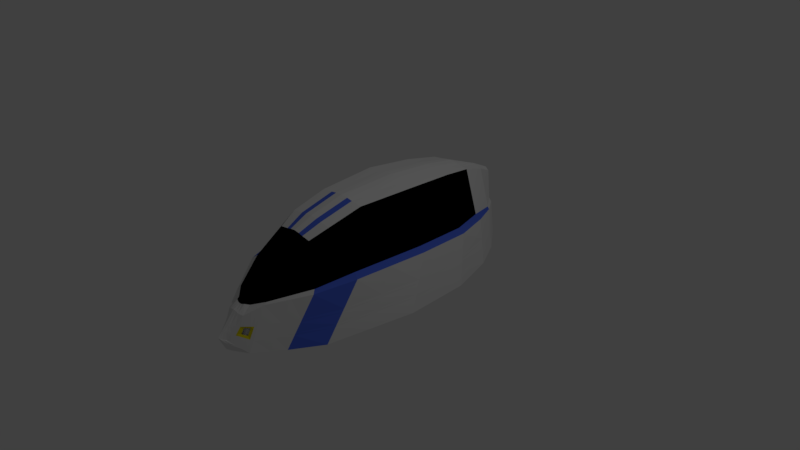 # Source: hpvcar_8_Outside.blend  (saved by Blender 2.78.0; exported with 4.5.12 LTS)
import bpy
from mathutils import Matrix  # noqa: F401  (used for matrix-valued properties, if any)

bpy.ops.wm.read_factory_settings(use_empty=True)
scene = bpy.context.scene
scene.name = 'Scene'

# ---- collections
col_collection_1 = bpy.data.collections.new('Collection 1'); scene.collection.children.link(col_collection_1)

# ---- materials (node trees are filled in below, after node groups)
mat_skycarlightglows = bpy.data.materials.new('SkyCarLightGlows')
mat_skycarlightglows.alpha_threshold = 0.0
mat_skycarlightglows.diffuse_color = (0.5, 0.5, 0.5, 1.0)
mat_skycarlightglows.roughness = 0.5
mat_hpvcar_white = bpy.data.materials.new('hpvcar-white')
mat_hpvcar_white.alpha_threshold = 0.0
mat_hpvcar_white.roughness = 0.5
mat_hpvcar_white.line_color = (0.0, 0.0, 0.0, 1.0)
mat_hpvcar_blue = bpy.data.materials.new('hpvcar-blue')
mat_hpvcar_blue.alpha_threshold = 0.0
mat_hpvcar_blue.roughness = 0.5
mat_hpvcar_black = bpy.data.materials.new('hpvcar-black')
mat_hpvcar_black.alpha_threshold = 0.0
mat_hpvcar_black.preview_render_type = 'FLAT'
mat_hpvcar_black.roughness = 0.5
mat_hpvcar_yellow = bpy.data.materials.new('hpvcar-yellow')
mat_hpvcar_yellow.alpha_threshold = 0.0
mat_hpvcar_yellow.roughness = 0.5

# ---- material node trees
mat_skycarlightglows.use_nodes = True; mat_skycarlightglows.node_tree.nodes.clear()
_N = mat_skycarlightglows.node_tree.nodes; _L = mat_skycarlightglows.node_tree.links
n0 = _N.new('ShaderNodeOutputMaterial'); n0.name = 'Material Output'; n0.location = (1200, 880)
n0.label = 'Material Out'
n1 = _N.new('ShaderNodeAddShader'); n1.name = 'Add Shader'; n1.location = (1000, 880)
n1.label = 'Shader Add Refl'
n2 = _N.new('ShaderNodeAddShader'); n2.name = 'Add Shader.001'; n2.location = (800, 880)
n2.label = 'Shader Add Spec'
n3 = _N.new('ShaderNodeBsdfRefraction'); n3.name = 'Refraction BSDF'; n3.location = (1200, 220)
n3.label = 'Refl BSDF'
n4 = _N.new('ShaderNodeMix'); n4.name = 'Mix'; n4.location = (1000, 220)
n4.label = 'Mix Color/Refl'
n4.data_type = 'RGBA'
n4.blend_type = 'MULTIPLY'
n4.inputs[0].default_value = 1.0
n4.inputs[6].default_value = (1.0, 1.0, 1.0, 1.0)
n4.inputs[7].default_value = (0.5, 0.5, 0.5, 0.5)
n5 = _N.new('ShaderNodeMixShader'); n5.name = 'Mix Shader'; n5.location = (600, 880)
n5.label = 'Shader Mix Alpha'
n6 = _N.new('ShaderNodeBsdfTransparent'); n6.name = 'Transparent BSDF'; n6.location = (400, 880)
n6.label = 'Alpha BSDF'
n6.mute = True
n7 = _N.new('ShaderNodeMix'); n7.name = 'Mix.001'; n7.location = (200, 1100)
n7.label = 'Mix Color/Alpha'
n7.data_type = 'RGBA'
n7.blend_type = 'MULTIPLY'
n7.inputs[0].default_value = 1.0
n7.inputs[6].default_value = (1.0, 1.0, 1.0, 1.0)
n7.inputs[7].default_value = (1.0, 1.0, 1.0, 1.0)
n8 = _N.new('ShaderNodeBsdfDiffuse'); n8.name = 'Diffuse BSDF'; n8.location = (400, 660)
n8.label = 'Diff BSDF'
n9 = _N.new('ShaderNodeMix'); n9.name = 'Mix.002'; n9.location = (200, 660)
n9.label = 'Mix Color/Diffuse'
n9.data_type = 'RGBA'
n9.blend_type = 'MULTIPLY'
n9.inputs[0].default_value = 1.0
n9.inputs[7].default_value = (1.0, 1.0, 1.0, 1.0)
n10 = _N.new('ShaderNodeBsdfAnisotropic'); n10.name = 'Glossy BSDF'; n10.location = (400, 220)
n10.label = 'Spec BSDF'
n10.distribution = 'GGX'
n11 = _N.new('ShaderNodeMix'); n11.name = 'Mix.003'; n11.location = (200, 220)
n11.label = 'Mix Color/Spec'
n11.data_type = 'RGBA'
n11.blend_type = 'MULTIPLY'
n11.inputs[0].default_value = 1.0
n11.inputs[6].default_value = (0.25, 0.25, 0.25, 1.0)
n11.inputs[7].default_value = (0.0, 0.0, 0.0, 1.0)
n12 = _N.new('ShaderNodeMix'); n12.name = 'Mix.004'; n12.location = (200, 0)
n12.label = 'Mix Color/Hardness'
n12.data_type = 'RGBA'
n12.blend_type = 'MULTIPLY'
n12.inputs[0].default_value = 1.0
n12.inputs[6].default_value = (1.212, 1.212, 1.212, 1.212)
n12.inputs[7].default_value = (1.0, 1.0, 1.0, 1.0)
n13 = _N.new('ShaderNodeNormalMap'); n13.name = 'Normal Map'; n13.location = (200, 440)
n13.label = 'Normal/Map'
n13.mute = True
n14 = _N.new('ShaderNodeMix'); n14.name = 'Mix.005'; n14.location = (1000, 660)
n14.label = 'Bump/Map'
n14.mute = True
n14.data_type = 'RGBA'
n14.blend_type = 'MULTIPLY'
n14.inputs[0].default_value = 1.0
n14.inputs[6].default_value = (1.0, 1.0, 1.0, 1.0)
n14.inputs[7].default_value = (0.0, 0.0, 0.0, 1.0)
n15 = _N.new('ShaderNodeTexCoord'); n15.name = 'Texture Coordinate'; n15.location = (-600, 660)
n15.label = 'Texture Coords'
n16 = _N.new('ShaderNodeDisplacement'); n16.name = 'Displacement'; n16.location = (0, 0)
n16.inputs[1].default_value = 0.0
n16.inputs[2].default_value = 0.1
n17 = _N.new('ShaderNodeMath'); n17.name = 'Math'; n17.location = (0, 0)
n17.operation = 'POWER'
_L.new(n1.outputs[0], n0.inputs[0])
_L.new(n2.outputs[0], n1.inputs[0])
_L.new(n3.outputs[0], n1.inputs[1])
_L.new(n4.outputs[2], n3.inputs[0])
_L.new(n5.outputs[0], n2.inputs[0])
_L.new(n6.outputs[0], n5.inputs[1])
_L.new(n7.outputs[2], n5.inputs[0])
_L.new(n8.outputs[0], n5.inputs[2])
_L.new(n9.outputs[2], n8.inputs[0])
_L.new(n10.outputs[0], n2.inputs[1])
_L.new(n11.outputs[2], n10.inputs[0])
_L.new(n13.outputs[0], n8.inputs[2])
_L.new(n13.outputs[0], n10.inputs[4])
_L.new(n13.outputs[0], n3.inputs[3])
_L.new(n14.outputs[2], n16.inputs[0])
_L.new(n16.outputs[0], n0.inputs[2])
_L.new(n12.outputs[2], n17.inputs[0])
_L.new(n17.outputs[0], n10.inputs[1])
n0.is_active_output = True
mat_hpvcar_blue.use_nodes = True; mat_hpvcar_blue.node_tree.nodes.clear()
_N = mat_hpvcar_blue.node_tree.nodes; _L = mat_hpvcar_blue.node_tree.links
n0 = _N.new('ShaderNodeOutputMaterial'); n0.name = 'Material Output'; n0.location = (300, 300)
n1 = _N.new('ShaderNodeBsdfDiffuse'); n1.name = 'Diffuse BSDF'; n1.location = (10, 300)
n1.inputs[0].default_value = (0.08584, 0.1604, 0.8, 1.0)
_L.new(n1.outputs[0], n0.inputs[0])
n0.is_active_output = True
mat_hpvcar_black.use_nodes = True; mat_hpvcar_black.node_tree.nodes.clear()
_N = mat_hpvcar_black.node_tree.nodes; _L = mat_hpvcar_black.node_tree.links
n0 = _N.new('ShaderNodeOutputMaterial'); n0.name = 'Material Output'; n0.location = (300, 300)
n1 = _N.new('ShaderNodeBsdfTransparent'); n1.name = 'Transparent BSDF'; n1.location = (10, 300)
n1.inputs[0].default_value = (0.02198, 0.02198, 0.02198, 1.0)
_L.new(n1.outputs[0], n0.inputs[0])
n0.is_active_output = True
mat_hpvcar_yellow.use_nodes = True; mat_hpvcar_yellow.node_tree.nodes.clear()
_N = mat_hpvcar_yellow.node_tree.nodes; _L = mat_hpvcar_yellow.node_tree.links
n0 = _N.new('ShaderNodeOutputMaterial'); n0.name = 'Material Output'; n0.location = (300, 300)
n1 = _N.new('ShaderNodeBsdfDiffuse'); n1.name = 'Diffuse BSDF'; n1.location = (10, 300)
n1.inputs[0].default_value = (0.8, 0.7021, 0.007002, 1.0)
_L.new(n1.outputs[0], n0.inputs[0])
n0.is_active_output = True

# ---- world
world_world = bpy.data.worlds.new('World'); scene.world = world_world
world_world.color = (0.05088, 0.05088, 0.05088)
world_world.use_sun_shadow = False
world_world.sun_shadow_jitter_overblur = 0.0
world_world.cycles.sampling_method = 'MANUAL'

# ---- cameras
cam_camera = bpy.data.cameras.new('Camera')
cam_camera.clip_end = 100.0
cam_camera.lens = 35.0
cam_camera.sensor_width = 32.0
cam_camera.sensor_height = 18.0
cam_camera.ortho_scale = 7.314
cam_camera.dof.focus_distance = 0.0

# ---- lights
light_lamp = bpy.data.lights.new('Lamp', 'POINT')
light_lamp.transmission_factor = 0.0
light_lamp.cutoff_distance = 30.0
light_lamp.energy = 100.0
light_lamp.shadow_buffer_clip_start = 1.001
light_lamp.shadow_soft_size = 0.1
light_lamp.shadow_maximum_resolution = 0.006
light_lamp.use_absolute_resolution = True

# ---- meshes
me_untitled_001 = bpy.data.meshes.new('Untitled.001')
me_untitled_001.from_pydata([(12.89, -116.1, -252.0), (11.96, 76.57, -227.9), (-12.27, -116.1, -252.0), (-12.58, 76.57, -227.9)], [], [(0, 2, 3, 1)])
me_untitled_001.polygons.foreach_set('use_smooth', [True] * 1)
_uv = me_untitled_001.uv_layers.new(name='map1')
_uv.uv.foreach_set('vector', [1.0, -0.5, 1.0, -1.0, 0.0, -1.0, 0.0, -0.5])
me_untitled_001.materials.append(mat_skycarlightglows)
me_untitled_001.use_remesh_preserve_volume = False
me_untitled_001.use_remesh_preserve_attributes = False
me_untitled_001.use_mirror_vertex_groups = False
me_untitled_001.update()
me_untitled_001.normals_split_custom_set([tuple(v) for v in zip(*[iter([0.0, 0.124, -0.9923, 0.0, 0.124, -0.9923, 0.0, 0.124, -0.9923, 0.0, 0.124, -0.9923])] * 3)])
me_cube = bpy.data.meshes.new('Cube')
me_cube.from_pydata([(0.3037, 9.555, -0.6254), (0.1296, -9.165, -0.4184), (0.0, -9.498, -0.3552), (0.0, 9.555, -0.6254), (0.1555, 9.103, 0.798), (0.2274, -7.567, 0.4009), (0.0, -7.567, 0.4245), (0.0, 9.103, 0.8612), (0.7571, -8.527, -0.6254), (0.0, -9.131, -0.6254), (0.5295, -5.945, 0.831), (0.0, -5.945, 0.8942), (0.0, -3.708, 1.246), (1.449, -7.056, -0.6254), (0.9371, -3.708, 1.183), (0.0, 7.888, 0.9741), (0.0, 8.02, 1.049), (1.231, 7.887, -0.6254), (0.4016, 8.02, 0.9854), (1.966, 5.994, -0.606), (0.8589, 6.09, 1.245), (0.0, 5.191, 1.308), (0.0, 6.09, 1.309), (2.109, -5.4, -0.6254), (0.9953, -1.752, 1.365), (0.0, -4.048, 1.111), (0.0, -1.752, 1.429), (0.0, -1.269, 1.38), (0.0, 1.664, 1.473), (2.648, -0.4363, -0.6254), (1.198, 1.664, 1.41), (0.0, 1.514, 1.39), (0.0, 4.273, 1.408), (2.496, 3.354, -0.6254), (1.046, 4.273, 1.345), (0.2651, 9.321, 0.08295), (0.3808, -8.385, 0.006302), (0.0, -8.525, 0.06951), (0.0, 9.321, 0.08295), (0.7476, -7.518, 0.1689), (1.72, -5.662, 0.3177), (0.9662, 7.956, 0.1835), (1.702, 6.044, 0.3221), (2.18, -3.509, 0.4075), (2.383, 0.6524, 0.4204), (2.231, 3.831, 0.3791), (0.1561, 9.299, 0.1558), (0.3213, -7.889, 0.1327), (0.0, -8.142, 0.1265), (0.0, 9.299, 0.1558), (0.732, -7.358, 0.2026), (1.606, -5.463, 0.3721), (0.8899, 7.962, 0.2314), (1.437, 6.048, 0.3824), (1.915, -3.33, 0.4713), (2.118, 0.7554, 0.4874), (1.966, 3.876, 0.4438), (0.08918, 9.555, -0.6254), (0.03807, -9.454, -0.3698), (0.04565, 9.103, 0.8466), (0.05454, -7.567, 0.4215), (0.1555, -5.945, 0.8796), (0.2224, -9.01, -0.6254), (0.2752, -3.708, 1.231), (0.118, 8.02, 1.034), (0.3614, 7.888, 0.8713), (0.2522, 6.09, 1.294), (0.5774, 5.427, 1.172), (0.2923, -1.752, 1.414), (0.0, -3.166, 1.235), (0.9764, -1.025, 1.265), (0.3519, 1.664, 1.458), (0.3073, 4.273, 1.394), (0.7329, 2.054, 1.296), (0.07786, 9.321, 0.08295), (0.1242, -8.511, 0.0549), (0.04586, 9.299, 0.1558), (0.1016, -8.132, 0.1348), (1.132, -7.73, -0.6254), (0.7504, -4.733, 1.022), (0.0, -7.806, 0.08705), (0.0, -4.733, 1.085), (1.275, -6.512, 0.2495), (1.205, -6.331, 0.2945), (0.3325, -7.783, 0.1603), (0.2204, -4.733, 1.07), (0.2866, -5.945, 0.8582), (0.5073, -3.708, 1.21), (0.2174, 8.02, 1.013), (0.4649, 6.09, 1.273), (0.5388, -1.752, 1.393), (0.6487, 1.664, 1.437), (0.5664, 4.273, 1.372), (0.1644, 9.555, -0.6254), (0.07017, -9.334, -0.3912), (0.08415, 9.103, 0.8252), (0.1005, -7.567, 0.4141), (0.4098, -8.841, -0.6254), (0.7843, -6.855, 0.2757), (0.6662, 7.887, 0.3275), (1.064, 5.626, 0.5281), (1.253, -4.78, 0.4526), (1.562, -0.8184, 0.5958), (1.351, 2.51, 0.6098), (0.1435, 9.321, 0.08295), (0.229, -8.5, 0.03353), (0.08452, 9.299, 0.1558), (0.2045, -8.085, 0.152), (0.4062, -4.733, 1.049), (0.546, -7.467, 0.2022), (0.9999, -7.076, -0.6254), (0.8589, -2.921, 1.12), (0.9152, -2.013, 1.19), (0.0, -2.258, 1.305), (2.37, -2.996, -0.6254), (1.094, -0.09769, 1.387), (0.0, -0.09768, 1.45), (2.278, -1.493, 0.4137), (2.014, -1.351, 0.4791), (0.3212, -0.09768, 1.435), (0.592, -0.09768, 1.414), (1.403, -2.861, 0.522), (0.0, 0.1222, 1.385), (0.8547, 0.5148, 1.281), (2.572, 1.459, -0.6254), (1.122, 2.968, 1.377), (0.0, 2.968, 1.441), (2.307, 2.241, 0.3997), (2.042, 2.316, 0.4656), (0.3296, 2.968, 1.426), (1.457, 0.8459, 0.6028), (0.6076, 2.968, 1.405), (0.9999, -6.304, -0.6254), (1.535, -4.487, -0.6254), (1.93, -2.073, -0.6254), (1.93, 0.5151, -0.6254), (1.93, 2.481, -0.6254), (1.535, 4.348, -0.6254), (0.9999, 6.986, -0.6254), (0.4322, 8.877, -0.6254), (0.0, 5.95, -0.6006), (0.0, 5.626, 0.5281), (2.218, 3.345, -0.6017), (0.0, 3.345, -0.6017), (0.7542, -8.214, -0.3794), (1.533, -6.625, -0.3333), (1.149, 7.908, -0.3749), (1.884, 6.009, -0.3185), (2.131, -4.814, -0.3055), (2.566, -0.09911, -0.3015), (2.414, 3.502, -0.3143), (0.2917, 9.483, -0.406), (0.2074, -8.924, -0.2869), (0.0, -9.196, -0.2237), (0.0, 9.483, -0.406), (0.06476, -9.162, -0.2383), (0.08567, 9.483, -0.406), (1.176, -7.353, -0.3544), (0.1579, 9.483, -0.406), (0.1194, -9.076, -0.2596), (2.342, -2.53, -0.3036), (2.49, 1.701, -0.3079), (0.2846, 9.44, -0.2757), (0.2536, -8.78, -0.2087), (0.0, -9.017, -0.1455), (0.0, 9.44, -0.2757), (0.08359, 9.44, -0.2757), (0.1541, 9.44, -0.2757), (0.7524, -8.029, -0.2332), (1.583, -6.368, -0.1598), (1.1, 7.921, -0.2261), (1.835, 6.019, -0.1478), (2.144, -4.466, -0.1155), (2.517, 0.1012, -0.1091), (2.365, 3.589, -0.1295), (0.08061, -8.989, -0.1601), (1.202, -7.129, -0.1934), (0.1486, -8.922, -0.1815), (2.325, -2.254, -0.1124), (2.441, 1.845, -0.1193), (0.5613, -8.726, -0.5608), (0.4352, -6.451, 0.6967), (0.0, -9.246, -0.5411), (0.0, -6.451, 0.7476), (0.6331, -7.789, 0.1182), (0.6038, -7.524, 0.1808), (0.124, -6.451, 0.7366), (0.1648, -9.149, -0.5456), (0.3038, -8.995, -0.5523), (0.2285, -6.451, 0.7196), (0.5566, -8.369, -0.3505), (0.5698, -8.196, -0.2256), (0.3767, -8.914, -0.4999), (0.3463, -6.929, 0.5702), (0.5253, -8.044, 0.07035), (0.483, -7.68, 0.1602), (0.09429, -6.928, 0.6019), (0.1738, -6.929, 0.589), (0.3958, -8.577, -0.3233), (0.4231, -8.417, -0.2184), (0.0, -9.353, -0.4616), (0.0, -6.928, 0.6095), (0.1106, -9.279, -0.4705), (0.2039, -9.14, -0.4834), (0.2823, 9.425, -0.2324), (0.269, -8.732, -0.1827), (0.0, -8.958, -0.1195), (0.0, 9.425, -0.2324), (0.0829, 9.425, -0.2324), (0.1528, 9.425, -0.2324), (0.7519, -7.967, -0.1847), (1.599, -6.283, -0.1021), (1.084, 7.925, -0.1766), (1.819, 6.022, -0.09101), (2.149, -4.351, -0.0523), (2.501, 0.1678, -0.04515), (2.349, 3.619, -0.06802), (0.08588, -8.931, -0.1342), (1.211, -7.054, -0.1399), (0.1583, -8.871, -0.1555), (2.319, -2.162, -0.04884), (2.425, 1.893, -0.05658), (0.6011, -8.206, -0.1841), (0.4592, -8.431, -0.1835), (0.7546, -8.263, -0.4175), (1.52, -6.691, -0.3786), (1.161, 7.905, -0.4137), (1.897, 6.007, -0.3631), (2.128, -4.905, -0.3551), (2.578, -0.1514, -0.3517), (2.426, 3.479, -0.3625), (0.06062, -9.207, -0.2587), (1.169, -7.411, -0.3964), (0.1117, -9.116, -0.28), (2.346, -2.603, -0.3535), (2.502, 1.664, -0.3571), (0.2936, 9.494, -0.44), (0.1954, -8.961, -0.3073), (0.0, -9.243, -0.244), (0.0, 9.494, -0.44), (0.08622, 9.494, -0.44), (0.1589, 9.494, -0.44), (0.5801, -8.481, -0.3831), (0.4156, -8.686, -0.3507), (0.0, -9.188, -0.5841), (0.0, -6.193, 0.8223), (0.1941, -9.078, -0.5863), (0.3578, -8.916, -0.5896), (0.6611, -8.625, -0.5937), (0.4832, -6.193, 0.7651), (0.6915, -7.651, 0.144), (0.6691, -7.439, 0.1919), (0.14, -6.193, 0.8095), (0.2581, -6.193, 0.7902), (0.6705, -8.323, -0.3652), (0.6761, -8.144, -0.2295), (0.6779, -8.084, -0.1844), (0.669, -8.37, -0.4006), (0.264, -9.028, -0.4627), (0.292, -7.22, 0.493), (0.4593, -8.2, 0.04112), (0.4092, -7.775, 0.1477), (0.07615, -7.22, 0.5196), (0.1404, -7.22, 0.5092), (0.3245, -8.772, -0.3067), (0.3604, -8.619, -0.214), (0.0, -9.419, -0.4131), (0.0, -7.22, 0.5251), (0.07753, -9.359, -0.4245), (0.1429, -9.229, -0.4413), (0.3724, -8.569, -0.1832), (0.3151, -8.812, -0.3309)], [(25, 27)], [(268, 58, 2, 266), (262, 267, 6, 60), (261, 259, 5, 47), (77, 60, 6, 48), (240, 57, 3, 239), (83, 79, 10, 50), (85, 81, 11, 61), (84, 62, 9, 80), (68, 26, 12, 63), (54, 24, 14, 51), (46, 4, 18, 52), (59, 7, 16, 64), (57, 65, 15, 3), (52, 18, 20, 53), (64, 16, 22, 66), (65, 67, 21, 15), (118, 115, 24, 54), (119, 116, 26, 68), (113, 112, 111, 69), (123, 70, 27, 122), (129, 126, 28, 71), (128, 125, 30, 55), (53, 20, 34, 56), (66, 22, 32, 72), (67, 73, 31, 21), (213, 42, 45, 216), (221, 127, 44, 215), (220, 117, 43, 214), (212, 41, 42, 213), (204, 35, 41, 212), (214, 43, 40, 211), (218, 82, 39, 210), (76, 74, 38, 49), (217, 75, 37, 206), (270, 260, 36, 205), (59, 76, 49, 7), (42, 53, 56, 45), (127, 128, 55, 44), (117, 118, 54, 43), (41, 52, 53, 42), (35, 46, 52, 41), (43, 54, 51, 40), (82, 83, 50, 39), (75, 77, 48, 37), (260, 261, 47, 36), (105, 107, 77, 75), (95, 106, 76, 59), (219, 105, 75, 217), (106, 104, 74, 76), (89, 66, 72, 92), (131, 129, 71, 91), (120, 119, 68, 90), (99, 100, 67, 65), (88, 64, 66, 89), (93, 99, 65, 57), (95, 59, 64, 88), (90, 68, 63, 87), (109, 97, 62, 84), (108, 85, 61, 86), (241, 93, 57, 240), (107, 96, 60, 77), (263, 262, 60, 96), (269, 94, 58, 268), (87, 63, 85, 108), (40, 51, 83, 82), (211, 40, 82, 218), (63, 12, 81, 85), (51, 14, 79, 83), (13, 78, 109, 98), (14, 87, 108, 79), (258, 1, 94, 269), (259, 263, 96, 5), (47, 5, 96, 107), (236, 0, 93, 241), (79, 108, 86, 10), (23, 13, 98, 101), (24, 90, 87, 14), (4, 95, 88, 18), (0, 17, 99, 93), (18, 88, 89, 20), (17, 19, 100, 99), (115, 120, 90, 24), (114, 23, 101, 121), (124, 29, 102, 130), (125, 131, 91, 30), (20, 89, 92, 34), (19, 33, 103, 100), (46, 35, 104, 106), (205, 36, 105, 219), (4, 46, 106, 95), (36, 47, 107, 105), (97, 62, 78, 8), (9, 62, 78, 110), (27, 70, 112, 113), (29, 114, 121, 102), (30, 91, 120, 115), (91, 71, 119, 120), (44, 55, 118, 117), (215, 44, 117, 220), (71, 28, 116, 119), (55, 30, 115, 118), (112, 121, 101, 111), (109, 78, 97), (73, 123, 122, 31), (34, 92, 131, 125), (33, 124, 130, 103), (92, 72, 129, 131), (45, 56, 128, 127), (216, 45, 127, 221), (56, 34, 125, 128), (72, 32, 126, 129), (123, 130, 102, 70), (110, 78, 13, 132), (132, 13, 23, 133), (133, 23, 114, 134), (134, 114, 29, 135), (135, 29, 124, 136), (136, 124, 33, 137), (137, 33, 19, 138), (138, 19, 17, 139), (0, 93, 139, 17), (93, 57, 3, 139), (19, 100, 141, 140), (19, 140, 143, 142), (230, 150, 161, 235), (229, 149, 160, 234), (237, 152, 159, 233), (162, 151, 158, 167), (225, 145, 157, 232), (167, 158, 156, 166), (233, 159, 155, 231), (271, 264, 152, 237), (231, 155, 153, 238), (232, 157, 144, 224), (228, 148, 145, 225), (236, 151, 146, 226), (226, 146, 147, 227), (234, 160, 148, 228), (235, 161, 149, 229), (227, 147, 150, 230), (166, 156, 154, 165), (208, 166, 165, 207), (209, 167, 166, 208), (204, 162, 167, 209), (150, 174, 179, 161), (149, 173, 178, 160), (152, 163, 177, 159), (145, 169, 176, 157), (159, 177, 175, 155), (264, 265, 163, 152), (155, 175, 164, 153), (157, 176, 168, 144), (148, 172, 169, 145), (151, 162, 170, 146), (146, 170, 171, 147), (160, 178, 172, 148), (161, 179, 173, 149), (147, 171, 174, 150), (254, 255, 191, 190), (257, 254, 190, 242), (249, 253, 189, 181), (248, 180, 188, 247), (247, 188, 187, 246), (253, 252, 186, 189), (250, 251, 185, 184), (256, 250, 184, 222), (251, 249, 181, 185), (252, 245, 183, 186), (246, 187, 182, 244), (242, 190, 198, 243), (181, 189, 197, 193), (180, 192, 203, 188), (188, 203, 202, 187), (189, 186, 196, 197), (184, 185, 195, 194), (222, 184, 194, 223), (185, 181, 193, 195), (186, 183, 201, 196), (187, 202, 200, 182), (191, 222, 223, 199), (255, 256, 222, 191), (35, 204, 209, 104), (104, 209, 208, 74), (74, 208, 207, 38), (174, 216, 221, 179), (173, 215, 220, 178), (163, 205, 219, 177), (169, 211, 218, 176), (177, 219, 217, 175), (265, 270, 205, 163), (175, 217, 206, 164), (176, 218, 210, 168), (172, 214, 211, 169), (162, 204, 212, 170), (170, 212, 213, 171), (178, 220, 214, 172), (179, 221, 215, 173), (171, 213, 216, 174), (180, 242, 243, 192), (248, 257, 242, 180), (19, 227, 230, 33), (124, 235, 229, 29), (114, 234, 228, 23), (17, 226, 227, 19), (0, 236, 226, 17), (23, 228, 225, 13), (78, 232, 224, 8), (58, 231, 238, 2), (258, 271, 237, 1), (94, 233, 231, 58), (13, 225, 232, 78), (1, 237, 233, 94), (29, 229, 234, 114), (33, 230, 235, 124), (151, 236, 241, 158), (158, 241, 240, 156), (156, 240, 239, 154), (8, 224, 257, 248), (168, 210, 256, 255), (62, 246, 244, 9), (61, 11, 245, 252), (50, 10, 249, 251), (210, 39, 250, 256), (39, 50, 251, 250), (86, 61, 252, 253), (97, 247, 246, 62), (8, 248, 247, 97), (10, 86, 253, 249), (224, 144, 254, 257), (144, 168, 255, 254), (192, 243, 271, 258), (199, 223, 270, 265), (198, 199, 265, 264), (243, 198, 264, 271), (193, 197, 263, 259), (192, 258, 269, 203), (203, 269, 268, 202), (197, 196, 262, 263), (194, 195, 261, 260), (223, 194, 260, 270), (195, 193, 259, 261), (196, 201, 267, 262), (202, 268, 266, 200), (110, 132, 133, 134, 135, 136, 137, 138, 139, 3, 9)])
me_cube.polygons.foreach_set('material_index', [0, 2, 2, 2, 0, 2, 2, 0, 0, 2, 0, 0, 0, 0, 0, 0, 2, 0, 0, 0, 0, 2, 2, 0, 0, 0, 0, 0, 0, 0, 1, 0, 0, 0, 0, 0, 1, 1, 1, 1, 0, 1, 0, 0, 0, 0, 0, 0, 0, 0, 0, 0, 0, 0, 0, 0, 1, 0, 2, 0, 2, 2, 0, 1, 0, 0, 0, 2, 0, 0, 0, 2, 2, 0, 2, 0, 0, 0, 0, 0, 0, 0, 0, 0, 0, 0, 0, 0, 0, 0, 0, 0, 0, 0, 0, 0, 0, 1, 0, 0, 2, 2, 0, 0, 0, 0, 0, 1, 0, 2, 0, 2, 0, 0, 0, 0, 0, 0, 0, 0, 0, 0, 2, 2, 0, 0, 0, 0, 0, 0, 0, 0, 0, 0, 1, 0, 0, 0, 0, 0, 0, 0, 0, 0, 0, 0, 0, 0, 0, 0, 0, 0, 1, 0, 0, 0, 0, 0, 3, 3, 2, 0, 0, 2, 0, 0, 2, 2, 0, 3, 2, 0, 0, 2, 0, 0, 2, 2, 0, 3, 3, 0, 0, 0, 0, 0, 0, 0, 0, 0, 0, 0, 1, 0, 0, 0, 0, 0, 0, 0, 0, 0, 0, 0, 0, 1, 0, 0, 0, 0, 0, 0, 0, 0, 0, 0, 0, 0, 0, 0, 2, 2, 0, 0, 2, 0, 0, 2, 0, 0, 0, 3, 3, 3, 2, 0, 0, 2, 0, 0, 2, 2, 0, 0])
me_cube.materials.append(mat_hpvcar_white)
me_cube.materials.append(mat_hpvcar_blue)
me_cube.materials.append(mat_hpvcar_black)
me_cube.materials.append(mat_hpvcar_yellow)
me_cube.use_remesh_preserve_volume = False
me_cube.use_remesh_preserve_attributes = False
me_cube.use_mirror_vertex_groups = False
me_cube.update()

# ---- objects
ob_skycarbrakelightsglow = bpy.data.objects.new('SkyCarBrakeLightsGlow', me_untitled_001)
ob_body = bpy.data.objects.new('Body', me_cube)
ob_lamp = bpy.data.objects.new('Lamp', light_lamp)
ob_camera = bpy.data.objects.new('Camera', cam_camera)

# ---- transforms, parenting, visibility, modifiers, constraints
ob_skycarbrakelightsglow.location = (0.0, 1.702, 0.3645)
ob_skycarbrakelightsglow.rotation_euler = (1.571, -0.0, 0.0)
ob_skycarbrakelightsglow.scale = (0.002251, 0.002251, 0.002251)
ob_skycarbrakelightsglow.color = (0.8, 0.8, 0.8, 1.0)
ob_skycarbrakelightsglow.lineart.crease_threshold = 0.0
ob_body.location = (0.0, 0.0, 0.0)
ob_body.scale = (0.35, 0.242, 0.6792)
ob_body.lock_rotations_4d = False
ob_body.empty_display_type = 'ARROWS'
ob_body.lineart.crease_threshold = 0.0
_m = ob_body.modifiers.new('Mirror', 'MIRROR')
_m.use_clip = True
ob_lamp.location = (4.076, 1.005, 5.904)
ob_lamp.rotation_euler = (0.6503, 0.05522, 1.866)
ob_lamp.lock_rotations_4d = False
ob_lamp.empty_display_type = 'ARROWS'
ob_lamp.color = (0.0, 0.0, 0.0, 0.0)
ob_lamp.lineart.crease_threshold = 0.0
ob_camera.location = (7.481, -6.508, 5.344)
ob_camera.rotation_euler = (1.109, 0.0, 0.8149)
ob_camera.lock_rotations_4d = False
ob_camera.empty_display_type = 'ARROWS'
ob_camera.color = (0.0, 0.0, 0.0, 0.0)
ob_camera.display_type = 'WIRE'
ob_camera.lineart.crease_threshold = 0.0

# ---- collection membership
col_collection_1.objects.link(ob_skycarbrakelightsglow)
col_collection_1.objects.link(ob_body)
col_collection_1.objects.link(ob_lamp)
col_collection_1.objects.link(ob_camera)

# ---- scene / render settings (as saved in the file)
scene.camera = ob_camera
scene.frame_start = 1; scene.frame_end = 250; scene.frame_set(1)
scene.render.engine = 'CYCLES'
scene.render.resolution_percentage = 50
scene.render.fps = 30
scene.render.dither_intensity = 0.0
scene.cycles.use_denoising = False
scene.cycles.samples = 128
scene.cycles.sampling_pattern = 'TABULATED_SOBOL'
scene.cycles.light_sampling_threshold = 0.0
scene.cycles.use_adaptive_sampling = False
scene.cycles.use_light_tree = False
scene.cycles.blur_glossy = 0.0
scene.cycles.sample_clamp_indirect = 0.0
scene.view_settings.view_transform = 'Standard'
bpy.context.view_layer.update()
